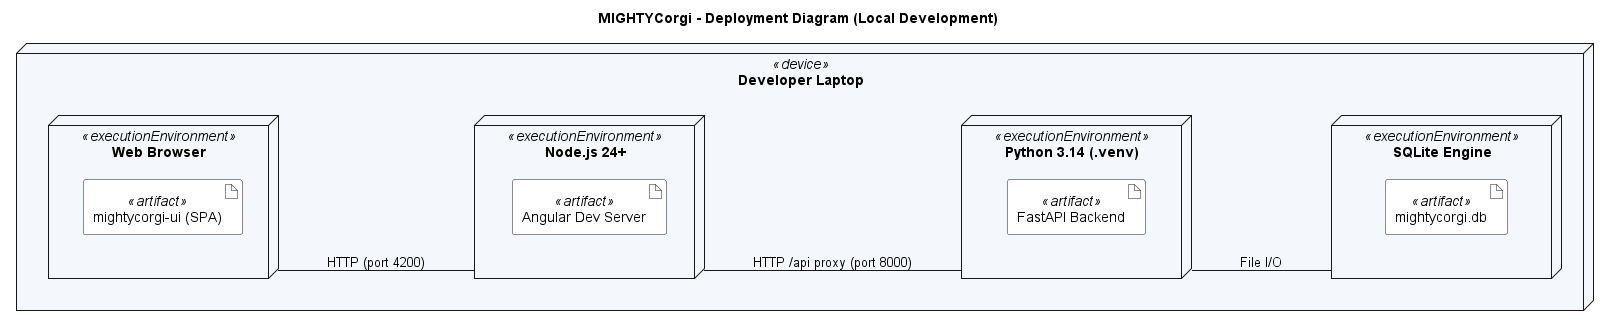

The diagram above was rendered by PlantUML. Its source (embedded in the PNG):
@startuml
title MIGHTYCorgi - Deployment Diagram (Local Development)
left to right direction
skinparam shadowing false
skinparam defaultFontName Arial
skinparam nodeBackgroundColor #F4F8FC
skinparam artifactBackgroundColor #FFFFFF

node "Developer Laptop" <<device>> {

    node "Web Browser" <<executionEnvironment>> {
        artifact "mightycorgi-ui (SPA)" <<artifact>>
    }

    node "Node.js 24+" <<executionEnvironment>> {
        artifact "Angular Dev Server" <<artifact>>
    }

    node "Python 3.14 (.venv)" <<executionEnvironment>> {
        artifact "FastAPI Backend" <<artifact>>
    }

    node "SQLite Engine" <<executionEnvironment>> {
        artifact "mightycorgi.db" <<artifact>>
    }
}

"Web Browser" -- "Node.js 24+" : HTTP (port 4200)
"Node.js 24+" -- "Python 3.14 (.venv)" : HTTP /api proxy (port 8000)
"Python 3.14 (.venv)" -- "SQLite Engine" : File I/O
@enduml